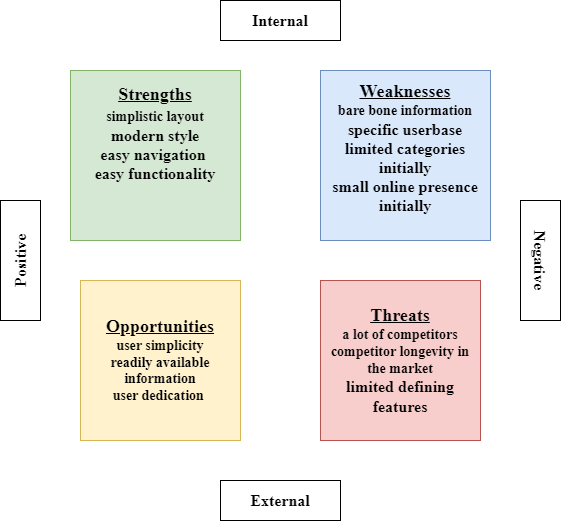

The diagram above was exported from draw.io. Its source (the exported page's mxGraphModel, read from the mxfile embedded in the PNG):
<mxGraphModel dx="1354" dy="610" grid="1" gridSize="10" guides="1" tooltips="1" connect="1" arrows="1" fold="1" page="1" pageScale="1" pageWidth="850" pageHeight="1100" math="0" shadow="0">
  <root>
    <mxCell id="0" />
    <mxCell id="1" parent="0" />
    <mxCell id="hKuZ8WWEBk93uKoTlujF-1" value="&lt;font face=&quot;Times New Roman&quot;&gt;&lt;font style=&quot;font-weight: bold; font-size: 18px;&quot;&gt;&lt;u style=&quot;&quot;&gt;Strengths&lt;/u&gt;&lt;br&gt;&lt;/font&gt;&lt;b&gt;&lt;font style=&quot;font-size: 14px;&quot;&gt;simplistic layout&lt;/font&gt;&lt;font size=&quot;3&quot;&gt;&lt;br&gt;modern style&lt;br&gt;easy navigation&amp;nbsp;&lt;br&gt;easy functionality&lt;br&gt;&lt;/font&gt;&lt;/b&gt;&lt;br&gt;&lt;br&gt;&lt;br&gt;&lt;/font&gt;" style="whiteSpace=wrap;html=1;aspect=fixed;fillColor=#d5e8d4;strokeColor=#82b366;" vertex="1" parent="1">
      <mxGeometry x="190" y="110" width="170" height="170" as="geometry" />
    </mxCell>
    <mxCell id="hKuZ8WWEBk93uKoTlujF-2" value="&lt;font face=&quot;Times New Roman&quot;&gt;&lt;u style=&quot;&quot;&gt;&lt;font style=&quot;font-size: 18px;&quot;&gt;&lt;b&gt;Weaknesses&lt;br&gt;&lt;/b&gt;&lt;/font&gt;&lt;/u&gt;&lt;font style=&quot;font-size: 14px;&quot;&gt;&lt;b&gt;bare bone information&lt;br&gt;&lt;/b&gt;&lt;/font&gt;&lt;font style=&quot;&quot;&gt;&lt;font style=&quot;&quot; size=&quot;3&quot;&gt;&lt;b&gt;specific userbase&lt;br&gt;limited categories initially &lt;br&gt;small online presence initially&lt;/b&gt;&lt;/font&gt;&lt;br&gt;&lt;/font&gt;&lt;br&gt;&lt;/font&gt;" style="whiteSpace=wrap;html=1;aspect=fixed;fillColor=#dae8fc;strokeColor=#6c8ebf;" vertex="1" parent="1">
      <mxGeometry x="440" y="110" width="170" height="170" as="geometry" />
    </mxCell>
    <mxCell id="hKuZ8WWEBk93uKoTlujF-3" value="&lt;font style=&quot;&quot; face=&quot;Times New Roman&quot;&gt;&lt;b style=&quot;font-size: 18px; text-decoration-line: underline;&quot;&gt;Opportunities&lt;/b&gt;&lt;br&gt;&lt;b&gt;&lt;font style=&quot;font-size: 14px;&quot;&gt;&lt;font style=&quot;&quot;&gt;user simplicity&lt;br&gt;readily available information&lt;br&gt;&lt;/font&gt;user dedication&amp;nbsp;&lt;/font&gt;&lt;/b&gt;&lt;br&gt;&lt;/font&gt;" style="whiteSpace=wrap;html=1;aspect=fixed;fillColor=#fff2cc;strokeColor=#d6b656;" vertex="1" parent="1">
      <mxGeometry x="200" y="320" width="160" height="160" as="geometry" />
    </mxCell>
    <mxCell id="hKuZ8WWEBk93uKoTlujF-4" value="&lt;font style=&quot;font-size: 18px;&quot; face=&quot;Times New Roman&quot;&gt;&lt;u style=&quot;&quot;&gt;&lt;b&gt;Threats&lt;/b&gt;&lt;br&gt;&lt;/u&gt;&lt;/font&gt;&lt;span style=&quot;border-color: var(--border-color); font-family: &amp;quot;Times New Roman&amp;quot;;&quot;&gt;&lt;font style=&quot;font-size: 14px;&quot;&gt;&lt;b&gt;a lot of competitors&lt;br&gt;competitor longevity in the market&lt;br&gt;&lt;/b&gt;&lt;/font&gt;&lt;span style=&quot;border-color: var(--border-color);&quot;&gt;&lt;font style=&quot;&quot; size=&quot;3&quot;&gt;&lt;b&gt;limited defining features&lt;/b&gt;&lt;/font&gt;&lt;br style=&quot;border-color: var(--border-color);&quot;&gt;&lt;/span&gt;&lt;/span&gt;" style="whiteSpace=wrap;html=1;aspect=fixed;fillColor=#f8cecc;strokeColor=#b85450;" vertex="1" parent="1">
      <mxGeometry x="440" y="320" width="160" height="160" as="geometry" />
    </mxCell>
    <mxCell id="hKuZ8WWEBk93uKoTlujF-5" value="&lt;font size=&quot;1&quot; face=&quot;Times New Roman&quot;&gt;&lt;b style=&quot;font-size: 16px;&quot;&gt;Internal&lt;/b&gt;&lt;/font&gt;" style="rounded=0;whiteSpace=wrap;html=1;" vertex="1" parent="1">
      <mxGeometry x="340" y="40" width="120" height="40" as="geometry" />
    </mxCell>
    <mxCell id="hKuZ8WWEBk93uKoTlujF-6" value="&lt;font size=&quot;1&quot; face=&quot;Times New Roman&quot;&gt;&lt;b style=&quot;font-size: 16px;&quot;&gt;Negative&lt;br&gt;&lt;/b&gt;&lt;/font&gt;" style="rounded=0;whiteSpace=wrap;html=1;rotation=90;" vertex="1" parent="1">
      <mxGeometry x="600" y="280" width="120" height="40" as="geometry" />
    </mxCell>
    <mxCell id="hKuZ8WWEBk93uKoTlujF-7" value="&lt;font size=&quot;1&quot; face=&quot;Times New Roman&quot;&gt;&lt;b style=&quot;font-size: 16px;&quot;&gt;Positive&lt;br&gt;&lt;/b&gt;&lt;/font&gt;" style="rounded=0;whiteSpace=wrap;html=1;rotation=-90;" vertex="1" parent="1">
      <mxGeometry x="80" y="280" width="120" height="40" as="geometry" />
    </mxCell>
    <mxCell id="hKuZ8WWEBk93uKoTlujF-8" value="&lt;font size=&quot;1&quot; face=&quot;Times New Roman&quot;&gt;&lt;b style=&quot;font-size: 16px;&quot;&gt;External&lt;/b&gt;&lt;/font&gt;" style="rounded=0;whiteSpace=wrap;html=1;rotation=0;" vertex="1" parent="1">
      <mxGeometry x="340" y="520" width="120" height="40" as="geometry" />
    </mxCell>
  </root>
</mxGraphModel>